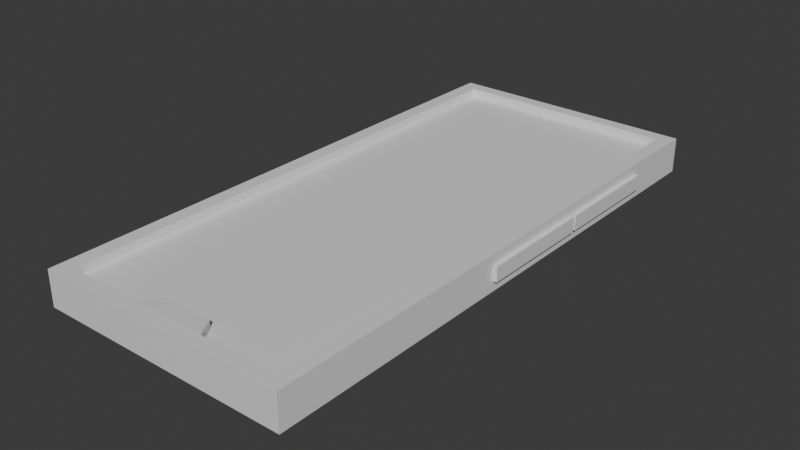 # Source: phone.blend  (saved by Blender 5.0.119; exported with 4.5.12 LTS)
import bpy
from mathutils import Matrix  # noqa: F401  (used for matrix-valued properties, if any)

bpy.ops.wm.read_factory_settings(use_empty=True)
scene = bpy.context.scene
scene.name = 'Scene'

# ---- collections
col_collection = bpy.data.collections.new('Collection'); scene.collection.children.link(col_collection)

# ---- materials (node trees are filled in below, after node groups)
mat_material = bpy.data.materials.new('Material')
mat_material.alpha_threshold = 0.0
mat_material.use_backface_culling_lightprobe_volume = False
mat_material.roughness = 0.5
mat_material.line_color = (0.0, 0.0, 0.0, 1.0)

# ---- material node trees
mat_material.use_nodes = True; mat_material.node_tree.nodes.clear()
_N = mat_material.node_tree.nodes; _L = mat_material.node_tree.links
n0 = _N.new('ShaderNodeOutputMaterial'); n0.name = 'Material Output'; n0.location = (200, 100)
n1 = _N.new('ShaderNodeBsdfPrincipled'); n1.name = 'Principled BSDF'; n1.location = (-200, 100)
_L.new(n1.outputs[0], n0.inputs[0])
n0.is_active_output = True

# ---- world
world_world = bpy.data.worlds.new('World'); scene.world = world_world
world_world.use_nodes = True; world_world.node_tree.nodes.clear()
_N = world_world.node_tree.nodes; _L = world_world.node_tree.links
n0 = _N.new('ShaderNodeOutputWorld'); n0.name = 'World Output'; n0.location = (200, 100)
n1 = _N.new('ShaderNodeBackground'); n1.name = 'Background'; n1.location = (-200, 100)
n1.inputs[0].default_value = (0.05088, 0.05088, 0.05088, 1.0)
_L.new(n1.outputs[0], n0.inputs[0])
n0.is_active_output = True
world_world.color = (0.05088, 0.05088, 0.05088)
world_world.sun_shadow_jitter_overblur = 0.0

# ---- meshes
me_cube = bpy.data.meshes.new('Cube')
me_cube.from_pydata([(0.1195, 0.2607, 0.01655), (0.1195, 0.2607, -0.01655), (0.1195, -0.2607, 0.01655), (0.1195, -0.2607, -0.01655), (-0.1195, 0.2607, 0.01655), (-0.1195, 0.2607, -0.01655), (-0.1195, -0.2607, 0.01655), (-0.1195, -0.2607, -0.01655), (0.1059, -0.2481, 0.01655), (-0.1059, -0.2481, 0.01655), (0.1059, 0.2481, 0.01655), (-0.1059, 0.2481, 0.01655), (0.1059, -0.2481, 0.008363), (-0.1059, -0.2481, 0.008363), (0.1059, 0.2481, 0.008363), (-0.1059, 0.2481, 0.008363), (-0.1195, 0.2181, -0.00912), (-0.1195, 0.1055, -0.00912), (-0.1195, 0.1055, 0.00912), (-0.1195, 0.2181, 0.00912), (-0.1219, 0.214, -0.008462), (-0.1219, 0.1095, -0.008462), (-0.1219, 0.1095, 0.008462), (-0.1219, 0.214, 0.008462), (0.1195, 0.1847, 0.006882), (0.1195, 0.1847, -0.006882), (0.1195, -0.03218, 0.006882), (0.1195, -0.03218, -0.006882), (-0.1195, 0.0, -0.01655), (0.1195, 0.0, 0.01655), (-0.1195, 0.0, 0.01655), (0.1195, 0.0, -0.01655), (0.1059, 0.0, 0.01655), (-0.1059, 0.0, 0.01655), (0.1059, 0.0, 0.008363), (-0.1059, 0.0, 0.008363), (-0.1195, 0.1618, -0.00912), (-0.1195, 0.1618, 0.00912), (-0.1219, 0.1618, -0.008462), (-0.1219, 0.1618, 0.008462), (0.1195, 0.07624, 0.006882), (0.1195, 0.07624, -0.006882), (-0.1195, 0.008391, 0.01655), (0.1195, 0.008391, -0.01655), (-0.1059, 0.007984, 0.01655), (-0.1059, 0.007984, 0.008363), (-0.1195, 0.1636, 0.00912), (-0.1219, 0.1635, 0.008462), (0.1195, 0.07973, -0.006882), (-0.1195, 0.008391, -0.01655), (0.1195, 0.008391, 0.01655), (0.1059, 0.007984, 0.01655), (0.1059, 0.007984, 0.008363), (-0.1195, 0.1636, -0.00912), (-0.1219, 0.1635, -0.008462), (0.1195, 0.07973, 0.006882), (0.1233, 0.1847, 0.006882), (0.1233, 0.1847, -0.006882), (0.1233, -0.03218, 0.006882), (0.1233, -0.03218, -0.006882), (0.1233, 0.07624, 0.006882), (0.1233, 0.07973, -0.006882), (0.1233, 0.07624, -0.006882), (0.1233, 0.07973, 0.006882), (0.1015, 0.2474, -0.01655), (0.005258, 0.2474, -0.01655), (0.1015, 0.1458, -0.01655), (0.005258, 0.1458, -0.01655), (0.09073, 0.236, -0.02974), (0.01602, 0.236, -0.02974), (0.09073, 0.1571, -0.02974), (0.01602, 0.1571, -0.02974), (0.0836, 0.2242, -0.02974), (0.05029, 0.2242, -0.02974), (0.0836, 0.1891, -0.02974), (0.05029, 0.1891, -0.02974), (0.0836, 0.2242, -0.03735), (0.05029, 0.2242, -0.03735), (0.0836, 0.1891, -0.03735), (0.05029, 0.1891, -0.03735), (0.03984, 0.2607, -0.01655), (-0.03984, 0.2607, -0.01655), (0.03984, -0.2607, 0.01655), (-0.03984, -0.2607, 0.01655), (-0.03984, -0.2607, -0.01655), (0.03984, -0.2607, -0.01655), (-0.03984, 0.2607, 0.01655), (0.03984, 0.2607, 0.01655), (0.03528, -0.2481, 0.01655), (-0.03528, -0.2481, 0.01655), (-0.03528, 0.2481, 0.01655), (0.03528, 0.2481, 0.01655), (0.03528, -0.2481, 0.008363), (-0.03528, -0.2481, 0.008363), (-0.03528, 0.2481, 0.008363), (0.03528, 0.2481, 0.008363), (-0.03528, 0.0, 0.008363), (0.03528, 0.0, 0.008363), (0.03984, 0.0, -0.01655), (-0.03984, 0.0, -0.01655), (0.03984, 0.008391, -0.01655), (-0.03984, 0.008391, -0.01655), (-0.03528, 0.007984, 0.008363), (0.03528, 0.007984, 0.008363), (0.06942, 0.2474, -0.01655), (0.03734, 0.2474, -0.01655), (0.06942, 0.1458, -0.01655), (0.03734, 0.1458, -0.01655), (0.06583, 0.236, -0.02974), (0.04093, 0.236, -0.02974), (0.06583, 0.1571, -0.02974), (0.04093, 0.1571, -0.02974), (0.07249, 0.2242, -0.02974), (0.06139, 0.2242, -0.02974), (0.07249, 0.1891, -0.02974), (0.06139, 0.1891, -0.02974), (0.07249, 0.2242, -0.03735), (0.06139, 0.2242, -0.03735), (0.07249, 0.1891, -0.03735), (0.06139, 0.1891, -0.03735), (0.02367, -0.2301, 0.0152), (-0.02367, -0.2301, 0.0152), (0.02367, -0.2301, 0.00971), (-0.02367, -0.2301, 0.00971)], [], [(50, 0, 10, 51), (84, 83, 6, 7), (28, 7, 17, 36), (98, 31, 3, 85), (43, 1, 25, 48), (80, 87, 0, 1), (33, 9, 13, 35), (86, 4, 11, 90), (82, 2, 8, 88), (30, 6, 9, 33), (96, 35, 13, 93), (88, 8, 12, 92), (90, 11, 15, 94), (51, 10, 14, 52), (46, 19, 23, 47), (42, 4, 19, 46), (4, 5, 16, 19), (7, 6, 18, 17), (54, 47, 23, 20), (17, 18, 22, 21), (19, 16, 20, 23), (36, 17, 21, 38), (24, 55, 63, 56), (29, 2, 26, 40), (2, 3, 27, 26), (1, 0, 24, 25), (50, 29, 40, 55), (48, 55, 40, 41), (53, 36, 38, 54), (21, 22, 39, 38), (6, 30, 37, 18), (18, 37, 39, 22), (8, 32, 34, 12), (102, 45, 35, 96), (42, 30, 33, 44), (44, 33, 35, 45), (3, 31, 41, 27), (100, 43, 31, 98), (49, 28, 36, 53), (2, 29, 32, 8), (5, 49, 53, 16), (1, 43, 66, 64), (11, 44, 45, 15), (4, 42, 44, 11), (94, 15, 45, 102), (16, 53, 54, 20), (25, 24, 56, 57), (0, 50, 55, 24), (38, 39, 47, 54), (30, 42, 46, 37), (37, 46, 47, 39), (32, 51, 52, 34), (31, 43, 48, 41), (29, 50, 51, 32), (62, 60, 58, 59), (57, 56, 63, 61), (48, 25, 57, 61), (55, 48, 61, 63), (41, 40, 60, 62), (26, 27, 59, 58), (27, 41, 62, 59), (40, 26, 58, 60), (67, 65, 69, 71), (101, 49, 67, 107), (80, 1, 64, 104), (49, 5, 65, 67), (111, 71, 75, 115), (104, 64, 68, 108), (107, 67, 71, 111), (64, 66, 70, 68), (72, 74, 78, 76), (68, 70, 74, 72), (71, 69, 73, 75), (108, 68, 72, 112), (116, 76, 78, 118), (75, 73, 77, 79), (112, 72, 76, 116), (115, 75, 79, 119), (74, 114, 118, 78), (114, 115, 119, 118), (73, 113, 117, 77), (113, 112, 116, 117), (77, 117, 119, 79), (117, 116, 118, 119), (69, 109, 113, 73), (109, 108, 112, 113), (66, 106, 110, 70), (106, 107, 111, 110), (65, 105, 109, 69), (105, 104, 108, 109), (70, 110, 114, 74), (110, 111, 115, 114), (5, 81, 105, 65), (81, 80, 104, 105), (43, 100, 106, 66), (100, 101, 107, 106), (14, 95, 103, 52), (95, 94, 102, 103), (49, 101, 99, 28), (101, 100, 98, 99), (52, 103, 97, 34), (103, 102, 96, 97), (10, 91, 95, 14), (91, 90, 94, 95), (9, 89, 93, 13), (88, 92, 122, 120), (34, 97, 92, 12), (97, 96, 93, 92), (6, 83, 89, 9), (83, 82, 88, 89), (0, 87, 91, 10), (87, 86, 90, 91), (5, 4, 86, 81), (81, 86, 87, 80), (28, 99, 84, 7), (99, 98, 85, 84), (3, 2, 82, 85), (85, 82, 83, 84), (121, 120, 122, 123), (92, 93, 123, 122), (93, 89, 121, 123), (89, 88, 120, 121)])
_uv = me_cube.uv_layers.new(name='UVMap')
_uv.uv.foreach_set('vector', [0.625, 0.631, 0.625, 0.5, 0.625, 0.5, 0.625, 0.6206, 0.375, 0.9167, 0.625, 0.9167, 0.625, 1.0, 0.375, 1.0, 0.125, 0.625, 0.125, 0.75, 0.125, 0.75, 0.125, 0.625, 0.2917, 0.625, 0.375, 0.625, 0.375, 0.75, 0.2917, 0.75, 0.375, 0.6335, 0.375, 0.5, 0.375, 0.5, 0.375, 0.6138, 0.375, 0.4167, 0.625, 0.4167, 0.625, 0.5, 0.375, 0.5, 0.625, 0.125, 0.625, 0.0, 0.625, 0.0, 0.625, 0.125, 0.625, 0.3333, 0.625, 0.25, 0.625, 0.25, 0.625, 0.3333, 0.625, 0.8333, 0.625, 0.75, 0.625, 0.75, 0.625, 0.8333, 0.625, 0.125, 0.625, 0.0, 0.625, 0.0, 0.625, 0.125, 0.7917, 0.625, 0.875, 0.625, 0.875, 0.75, 0.7917, 0.75, 0.625, 0.8333, 0.625, 0.75, 0.625, 0.75, 0.625, 0.8333, 0.625, 0.3333, 0.625, 0.25, 0.625, 0.25, 0.625, 0.3333, 0.625, 0.6206, 0.625, 0.5, 0.625, 0.5, 0.625, 0.621, 0.625, 0.1499, 0.625, 0.25, 0.625, 0.25, 0.625, 0.1294, 0.625, 0.1274, 0.625, 0.25, 0.625, 0.25, 0.625, 0.1499, 0.625, 0.25, 0.375, 0.25, 0.375, 0.25, 0.625, 0.25, 0.375, 1.0, 0.625, 1.0, 0.625, 1.0, 0.375, 1.0, 0.375, 0.129, 0.625, 0.1294, 0.625, 0.25, 0.375, 0.25, 0.375, 1.0, 0.625, 1.0, 0.625, 1.0, 0.375, 1.0, 0.625, 0.25, 0.375, 0.25, 0.375, 0.25, 0.625, 0.25, 0.125, 0.625, 0.125, 0.75, 0.125, 0.75, 0.125, 0.625, 0.625, 0.5, 0.625, 0.6138, 0.625, 0.6138, 0.625, 0.5, 0.625, 0.625, 0.625, 0.75, 0.625, 0.75, 0.625, 0.625, 0.625, 0.75, 0.375, 0.75, 0.375, 0.75, 0.625, 0.75, 0.375, 0.5, 0.625, 0.5, 0.625, 0.5, 0.375, 0.5, 0.625, 0.631, 0.625, 0.625, 0.625, 0.625, 0.625, 0.6138, 0.375, 0.6138, 0.625, 0.6138, 0.625, 0.625, 0.375, 0.625, 0.125, 0.6001, 0.125, 0.625, 0.125, 0.625, 0.125, 0.6202, 0.375, 0.0, 0.625, 0.0, 0.625, 0.125, 0.375, 0.125, 0.625, 0.0, 0.625, 0.125, 0.625, 0.125, 0.625, 0.0, 0.625, 0.0, 0.625, 0.125, 0.625, 0.125, 0.625, 0.0, 0.625, 0.75, 0.625, 0.625, 0.625, 0.625, 0.625, 0.75, 0.7917, 0.621, 0.875, 0.621, 0.875, 0.625, 0.7917, 0.625, 0.625, 0.1274, 0.625, 0.125, 0.625, 0.125, 0.625, 0.1294, 0.625, 0.1294, 0.625, 0.125, 0.625, 0.125, 0.625, 0.129, 0.375, 0.75, 0.375, 0.625, 0.375, 0.625, 0.375, 0.75, 0.2917, 0.6298, 0.375, 0.6335, 0.375, 0.625, 0.2917, 0.625, 0.125, 0.6223, 0.125, 0.625, 0.125, 0.625, 0.125, 0.6001, 0.625, 0.75, 0.625, 0.625, 0.625, 0.625, 0.625, 0.75, 0.125, 0.5, 0.125, 0.6223, 0.125, 0.6001, 0.125, 0.5, 0.375, 0.5, 0.375, 0.6335, 0.375, 0.6335, 0.375, 0.5, 0.625, 0.25, 0.625, 0.1294, 0.625, 0.129, 0.625, 0.25, 0.625, 0.25, 0.625, 0.1274, 0.625, 0.1294, 0.625, 0.25, 0.7917, 0.5, 0.875, 0.5, 0.875, 0.621, 0.7917, 0.621, 0.125, 0.5, 0.125, 0.6001, 0.125, 0.6202, 0.125, 0.5, 0.375, 0.5, 0.625, 0.5, 0.625, 0.5, 0.375, 0.5, 0.625, 0.5, 0.625, 0.631, 0.625, 0.6138, 0.625, 0.5, 0.375, 0.125, 0.625, 0.125, 0.625, 0.1294, 0.375, 0.129, 0.625, 0.125, 0.625, 0.1274, 0.625, 0.1499, 0.625, 0.125, 0.625, 0.125, 0.625, 0.1499, 0.625, 0.1294, 0.625, 0.125, 0.625, 0.625, 0.625, 0.6206, 0.625, 0.621, 0.625, 0.625, 0.375, 0.625, 0.375, 0.6335, 0.375, 0.6138, 0.375, 0.625, 0.625, 0.625, 0.625, 0.631, 0.625, 0.6206, 0.625, 0.625, 0.375, 0.625, 0.625, 0.625, 0.625, 0.75, 0.375, 0.75, 0.375, 0.5, 0.625, 0.5, 0.625, 0.6138, 0.375, 0.6138, 0.375, 0.6138, 0.375, 0.5, 0.375, 0.5, 0.375, 0.6138, 0.625, 0.6138, 0.375, 0.6138, 0.375, 0.6138, 0.625, 0.6138, 0.375, 0.625, 0.625, 0.625, 0.625, 0.625, 0.375, 0.625, 0.625, 0.75, 0.375, 0.75, 0.375, 0.75, 0.625, 0.75, 0.375, 0.75, 0.375, 0.625, 0.375, 0.625, 0.375, 0.75, 0.625, 0.625, 0.625, 0.75, 0.625, 0.75, 0.625, 0.625, 0.125, 0.6223, 0.125, 0.5, 0.125, 0.5, 0.125, 0.6223, 0.2083, 0.626, 0.125, 0.6223, 0.125, 0.6223, 0.2083, 0.626, 0.375, 0.4167, 0.375, 0.5, 0.375, 0.5, 0.375, 0.4167, 0.125, 0.6223, 0.125, 0.5, 0.125, 0.5, 0.125, 0.6223, 0.2083, 0.626, 0.125, 0.6223, 0.125, 0.6223, 0.2083, 0.626, 0.375, 0.4167, 0.375, 0.5, 0.375, 0.5, 0.375, 0.4167, 0.2083, 0.626, 0.125, 0.6223, 0.125, 0.6223, 0.2083, 0.626, 0.375, 0.5, 0.375, 0.6335, 0.375, 0.6335, 0.375, 0.5, 0.375, 0.5, 0.375, 0.6335, 0.375, 0.6335, 0.375, 0.5, 0.375, 0.5, 0.375, 0.6335, 0.375, 0.6335, 0.375, 0.5, 0.125, 0.6223, 0.125, 0.5, 0.125, 0.5, 0.125, 0.6223, 0.375, 0.4167, 0.375, 0.5, 0.375, 0.5, 0.375, 0.4167, 0.2917, 0.5, 0.375, 0.5, 0.375, 0.6335, 0.2917, 0.6298, 0.125, 0.6223, 0.125, 0.5, 0.125, 0.5, 0.125, 0.6223, 0.375, 0.4167, 0.375, 0.5, 0.375, 0.5, 0.375, 0.4167, 0.2083, 0.626, 0.125, 0.6223, 0.125, 0.6223, 0.2083, 0.626, 0.375, 0.6335, 0.2917, 0.6298, 0.2917, 0.6298, 0.375, 0.6335, 0.2917, 0.6298, 0.2083, 0.626, 0.2083, 0.626, 0.2917, 0.6298, 0.375, 0.25, 0.375, 0.3333, 0.375, 0.3333, 0.375, 0.25, 0.375, 0.3333, 0.375, 0.4167, 0.375, 0.4167, 0.375, 0.3333, 0.125, 0.5, 0.2083, 0.5, 0.2083, 0.626, 0.125, 0.6223, 0.2083, 0.5, 0.2917, 0.5, 0.2917, 0.6298, 0.2083, 0.626, 0.375, 0.25, 0.375, 0.3333, 0.375, 0.3333, 0.375, 0.25, 0.375, 0.3333, 0.375, 0.4167, 0.375, 0.4167, 0.375, 0.3333, 0.375, 0.6335, 0.2917, 0.6298, 0.2917, 0.6298, 0.375, 0.6335, 0.2917, 0.6298, 0.2083, 0.626, 0.2083, 0.626, 0.2917, 0.6298, 0.375, 0.25, 0.375, 0.3333, 0.375, 0.3333, 0.375, 0.25, 0.375, 0.3333, 0.375, 0.4167, 0.375, 0.4167, 0.375, 0.3333, 0.375, 0.6335, 0.2917, 0.6298, 0.2917, 0.6298, 0.375, 0.6335, 0.2917, 0.6298, 0.2083, 0.626, 0.2083, 0.626, 0.2917, 0.6298, 0.375, 0.25, 0.375, 0.3333, 0.375, 0.3333, 0.375, 0.25, 0.375, 0.3333, 0.375, 0.4167, 0.375, 0.4167, 0.375, 0.3333, 0.375, 0.6335, 0.2917, 0.6298, 0.2917, 0.6298, 0.375, 0.6335, 0.2917, 0.6298, 0.2083, 0.626, 0.2083, 0.626, 0.2917, 0.6298, 0.625, 0.5, 0.7083, 0.5, 0.7083, 0.621, 0.625, 0.621, 0.7083, 0.5, 0.7917, 0.5, 0.7917, 0.621, 0.7083, 0.621, 0.125, 0.6223, 0.2083, 0.626, 0.2083, 0.625, 0.125, 0.625, 0.2083, 0.626, 0.2917, 0.6298, 0.2917, 0.625, 0.2083, 0.625, 0.625, 0.621, 0.7083, 0.621, 0.7083, 0.625, 0.625, 0.625, 0.7083, 0.621, 0.7917, 0.621, 0.7917, 0.625, 0.7083, 0.625, 0.625, 0.5, 0.625, 0.4167, 0.625, 0.4167, 0.625, 0.5, 0.625, 0.4167, 0.625, 0.3333, 0.625, 0.3333, 0.625, 0.4167, 0.625, 1.0, 0.625, 0.9167, 0.625, 0.9167, 0.625, 1.0, 0.625, 0.8333, 0.625, 0.8333, 0.625, 0.8333, 0.625, 0.8333, 0.625, 0.625, 0.7083, 0.625, 0.7083, 0.75, 0.625, 0.75, 0.7083, 0.625, 0.7917, 0.625, 0.7917, 0.75, 0.7083, 0.75, 0.625, 1.0, 0.625, 0.9167, 0.625, 0.9167, 0.625, 1.0, 0.625, 0.9167, 0.625, 0.8333, 0.625, 0.8333, 0.625, 0.9167, 0.625, 0.5, 0.625, 0.4167, 0.625, 0.4167, 0.625, 0.5, 0.625, 0.4167, 0.625, 0.3333, 0.625, 0.3333, 0.625, 0.4167, 0.375, 0.25, 0.625, 0.25, 0.625, 0.3333, 0.375, 0.3333, 0.375, 0.3333, 0.625, 0.3333, 0.625, 0.4167, 0.375, 0.4167, 0.125, 0.625, 0.2083, 0.625, 0.2083, 0.75, 0.125, 0.75, 0.2083, 0.625, 0.2917, 0.625, 0.2917, 0.75, 0.2083, 0.75, 0.375, 0.75, 0.625, 0.75, 0.625, 0.8333, 0.375, 0.8333, 0.375, 0.8333, 0.625, 0.8333, 0.625, 0.9167, 0.375, 0.9167, 0.625, 0.9167, 0.625, 0.8333, 0.625, 0.8333, 0.625, 0.9167, 0.7083, 0.75, 0.7917, 0.75, 0.7917, 0.75, 0.7083, 0.75, 0.625, 0.9167, 0.625, 0.9167, 0.625, 0.9167, 0.625, 0.9167, 0.625, 0.9167, 0.625, 0.8333, 0.625, 0.8333, 0.625, 0.9167])
me_cube.materials.append(mat_material)
me_cube.use_mirror_vertex_groups = False
me_cube.update()

# ---- objects
ob_cube = bpy.data.objects.new('Cube', me_cube)

# ---- transforms, parenting, visibility, modifiers, constraints
ob_cube.location = (0.0, 0.0, 0.0)
ob_cube.lock_rotations_4d = False
ob_cube.empty_display_type = 'ARROWS'
ob_cube.lineart.crease_threshold = 0.0

# ---- collection membership
col_collection.objects.link(ob_cube)

# ---- scene / render settings (as saved in the file)
scene.frame_start = 1; scene.frame_end = 250; scene.frame_set(1)
scene.render.engine = 'BLENDER_EEVEE_NEXT'
scene.render.bake_bias = 0.0
scene.render.bake_samples = 0
scene.cycles.sampling_pattern = 'TABULATED_SOBOL'
scene.eevee.use_volume_custom_range = False
scene.eevee.fast_gi_thickness_far = 0.0
bpy.context.view_layer.update()

# ---- added for rendering (the .blend has no active camera and no usable light): camera, sun
cam_auto = bpy.data.cameras.new('AutoCamera')
cam_auto.lens = 50.0
cam_auto.sensor_width = 36.0
cam_auto.clip_end = 1000.0
ob_auto_camera = bpy.data.objects.new('AutoCamera', cam_auto)
scene.collection.objects.link(ob_auto_camera)
ob_auto_camera.location = (0.536152, -0.64252, 0.417946)
ob_auto_camera.rotation_euler = (1.09748, -7.21219e-08, 0.694738)
scene.camera = ob_auto_camera
light_auto_sun = bpy.data.lights.new('AutoSun', 'SUN')
light_auto_sun.energy = 3.0
light_auto_sun.angle = 0.0523599
ob_auto_sun = bpy.data.objects.new('AutoSun', light_auto_sun)
scene.collection.objects.link(ob_auto_sun)
ob_auto_sun.rotation_euler = (0.872665, 0.174533, 0.523599)
bpy.context.view_layer.update()

